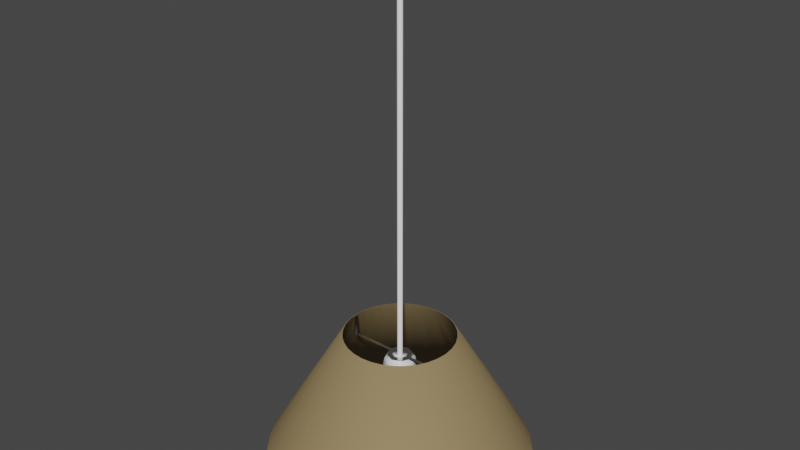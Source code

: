 # Source: Basic_Light.blend  (saved by Blender 2.93.21; exported with 4.5.12 LTS)
import bpy
from mathutils import Matrix  # noqa: F401  (used for matrix-valued properties, if any)

bpy.ops.wm.read_factory_settings(use_empty=True)
scene = bpy.context.scene
scene.name = 'Scene'

# ---- collections
col_basic_light = bpy.data.collections.new('Basic_Light'); scene.collection.children.link(col_basic_light)

# ---- materials (node trees are filled in below, after node groups)
mat_light_holder = bpy.data.materials.new('Light_Holder')
mat_light_holder.use_transparent_shadow = False
mat_bulb = bpy.data.materials.new('Bulb')
mat_bulb.use_transparent_shadow = False
mat_bulb.use_raytrace_refraction = True
mat_bulb.use_screen_refraction = True
mat_bulb.refraction_depth = 0.8
mat_bulb.thickness_mode = 'SLAB'
mat_shiny_metal = bpy.data.materials.new('Shiny_Metal')
mat_shiny_metal.use_transparent_shadow = False
mat_lamp_shade = bpy.data.materials.new('Lamp_Shade')
mat_lamp_shade.use_transparent_shadow = False

# ---- node groups
ng_auto_smooth = bpy.data.node_groups.new('Auto Smooth', 'GeometryNodeTree')
_s = ng_auto_smooth.interface.new_socket(name='Geometry', in_out='OUTPUT', socket_type='NodeSocketGeometry')
_s = ng_auto_smooth.interface.new_socket(name='Geometry', in_out='INPUT', socket_type='NodeSocketGeometry')
_s = ng_auto_smooth.interface.new_socket(name='Angle', in_out='INPUT', socket_type='NodeSocketFloat')
_s.subtype = 'ANGLE'
_s.min_value = 0.0
_s.max_value = 3.142
ng_auto_smooth.is_modifier = True
_N = ng_auto_smooth.nodes; _L = ng_auto_smooth.links
n0 = _N.new('NodeGroupOutput'); n0.name = 'Group Output'; n0.location = (480, -100)
n1 = _N.new('NodeGroupInput'); n1.name = 'Group Input'; n1.location = (-420, -300)
n2 = _N.new('NodeGroupInput'); n2.name = 'Group Input.001'; n2.location = (-60, -100)
n3 = _N.new('GeometryNodeSetShadeSmooth'); n3.name = 'Set Shade Smooth'; n3.location = (120, -100)
n3.domain = 'EDGE'
n4 = _N.new('GeometryNodeSetShadeSmooth'); n4.name = 'Set Shade Smooth.001'; n4.location = (300, -100)
n5 = _N.new('GeometryNodeInputMeshEdgeAngle'); n5.name = 'Edge Angle'; n5.location = (-420, -220)
n6 = _N.new('GeometryNodeInputEdgeSmooth'); n6.name = 'Is Edge Smooth'; n6.location = (-60, -160)
n7 = _N.new('GeometryNodeInputShadeSmooth'); n7.name = 'Is Face Smooth'; n7.location = (-240, -340)
n8 = _N.new('FunctionNodeBooleanMath'); n8.name = 'Boolean Math'; n8.location = (-60, -220)
n9 = _N.new('FunctionNodeCompare'); n9.name = 'Compare'; n9.location = (-240, -180)
n9.operation = 'LESS_EQUAL'
_L.new(n5.outputs[0], n9.inputs[0])
_L.new(n4.outputs[0], n0.inputs[0])
_L.new(n1.outputs[1], n9.inputs[1])
_L.new(n9.outputs[0], n8.inputs[0])
_L.new(n7.outputs[0], n8.inputs[1])
_L.new(n2.outputs[0], n3.inputs[0])
_L.new(n6.outputs[0], n3.inputs[1])
_L.new(n3.outputs[0], n4.inputs[0])
_L.new(n8.outputs[0], n3.inputs[2])
n0.is_active_output = True

# ---- material node trees
mat_light_holder.use_nodes = True; mat_light_holder.node_tree.nodes.clear()
_N = mat_light_holder.node_tree.nodes; _L = mat_light_holder.node_tree.links
n0 = _N.new('ShaderNodeBsdfPrincipled'); n0.name = 'Principled BSDF'; n0.location = (10, 300)
n0.distribution = 'GGX'
n0.subsurface_method = 'BURLEY'
n0.inputs[3].default_value = 1.45
n0.inputs[27].default_value = (0.0, 0.0, 0.0, 1.0)
n0.inputs[28].default_value = 1.0
n1 = _N.new('ShaderNodeOutputMaterial'); n1.name = 'Material Output'; n1.location = (300, 300)
_L.new(n0.outputs[0], n1.inputs[0])
n1.is_active_output = True
mat_bulb.use_nodes = True; mat_bulb.node_tree.nodes.clear()
_N = mat_bulb.node_tree.nodes; _L = mat_bulb.node_tree.links
n0 = _N.new('ShaderNodeOutputMaterial'); n0.name = 'Material Output'; n0.location = (300, 300)
n1 = _N.new('ShaderNodeBsdfPrincipled'); n1.name = 'Principled BSDF'; n1.location = (10, 300)
n1.distribution = 'GGX'
n1.subsurface_method = 'BURLEY'
n1.inputs[1].default_value = 0.06167
n1.inputs[2].default_value = 0.2599
n1.inputs[3].default_value = 1.45
n1.inputs[13].default_value = 0.0
n1.inputs[18].default_value = 1.0
n1.inputs[27].default_value = (0.0, 0.0, 0.0, 1.0)
n1.inputs[28].default_value = 1.0
_L.new(n1.outputs[0], n0.inputs[0])
n0.is_active_output = True
mat_shiny_metal.use_nodes = True; mat_shiny_metal.node_tree.nodes.clear()
_N = mat_shiny_metal.node_tree.nodes; _L = mat_shiny_metal.node_tree.links
n0 = _N.new('ShaderNodeBsdfPrincipled'); n0.name = 'Principled BSDF'; n0.location = (10, 300)
n0.distribution = 'GGX'
n0.subsurface_method = 'BURLEY'
n0.inputs[1].default_value = 1.0
n0.inputs[2].default_value = 0.1366
n0.inputs[3].default_value = 1.45
n0.inputs[13].default_value = 0.0
n0.inputs[27].default_value = (0.0, 0.0, 0.0, 1.0)
n0.inputs[28].default_value = 1.0
n1 = _N.new('ShaderNodeOutputMaterial'); n1.name = 'Material Output'; n1.location = (300, 300)
_L.new(n0.outputs[0], n1.inputs[0])
n1.is_active_output = True
mat_lamp_shade.use_nodes = True; mat_lamp_shade.node_tree.nodes.clear()
_N = mat_lamp_shade.node_tree.nodes; _L = mat_lamp_shade.node_tree.links
n0 = _N.new('ShaderNodeBsdfPrincipled'); n0.name = 'Principled BSDF'; n0.location = (10, 300)
n0.distribution = 'GGX'
n0.subsurface_method = 'BURLEY'
n0.inputs[0].default_value = (0.3005, 0.2195, 0.1095, 1.0)
n0.inputs[1].default_value = 0.07048
n0.inputs[2].default_value = 0.7291
n0.inputs[3].default_value = 1.45
n0.inputs[13].default_value = 0.1079
n0.inputs[27].default_value = (0.0, 0.0, 0.0, 1.0)
n0.inputs[28].default_value = 1.0
n1 = _N.new('ShaderNodeOutputMaterial'); n1.name = 'Material Output'; n1.location = (300, 300)
_L.new(n0.outputs[0], n1.inputs[0])
n1.is_active_output = True

# ---- world
world_world = bpy.data.worlds.new('World'); scene.world = world_world
world_world.use_nodes = True; world_world.node_tree.nodes.clear()
_N = world_world.node_tree.nodes; _L = world_world.node_tree.links
n0 = _N.new('ShaderNodeOutputWorld'); n0.name = 'World Output'; n0.location = (300, 300)
n1 = _N.new('ShaderNodeBackground'); n1.name = 'Background'; n1.location = (10, 300)
n1.inputs[0].default_value = (0.05088, 0.05088, 0.05088, 1.0)
_L.new(n1.outputs[0], n0.inputs[0])
n0.is_active_output = True
world_world.color = (0.05088, 0.05088, 0.05088)
world_world.use_sun_shadow = False
world_world.sun_shadow_jitter_overblur = 0.0

# ---- meshes
me_cylinder = bpy.data.meshes.new('Cylinder')
me_cylinder.from_pydata([(0.0, 0.008929, -1.286), (0.0, 0.008929, 0.06304), (0.006314, 0.006314, -1.286), (0.006314, 0.006314, 0.06304), (0.008929, -3.903e-10, -1.286), (0.008929, -3.903e-10, 0.06304), (0.006314, -0.006314, -1.286), (0.006314, -0.006314, 0.06304), (-7.806e-10, -0.008929, -1.286), (-7.806e-10, -0.008929, 0.06304), (-0.006314, -0.006314, -1.286), (-0.006314, -0.006314, 0.06304), (-0.008929, 1.065e-10, -1.286), (-0.008929, 1.065e-10, 0.06304), (-0.006314, 0.006314, -1.286), (-0.006314, 0.006314, 0.06304), (0.06511, -8.289e-06, -1.445), (0.052, -6.705e-06, -1.298), (0.06571, -8.603e-06, -1.431), (0.06496, -8.792e-06, -1.415), (0.06347, -8.857e-06, -1.398), (0.0621, -8.799e-06, -1.38), (0.06063, -8.623e-06, -1.362), (0.05905, -8.329e-06, -1.344), (0.05756, -7.904e-06, -1.327), (0.05536, -7.355e-06, -1.312), (0.03676, 0.03677, -1.298), (0.04604, 0.04604, -1.445), (0.03914, 0.03915, -1.312), (0.0407, 0.0407, -1.327), (0.04175, 0.04176, -1.344), (0.04287, 0.04287, -1.362), (0.04391, 0.04391, -1.38), (0.04488, 0.04488, -1.398), (0.04593, 0.04593, -1.415), (0.04646, 0.04647, -1.431), (-0.04607, -0.04606, -1.445), (-0.03679, -0.03678, -1.298), (-0.04649, -0.04648, -1.431), (-0.04596, -0.04595, -1.415), (-0.0449, -0.0449, -1.398), (-0.04393, -0.04393, -1.38), (-0.04289, -0.04289, -1.362), (-0.04178, -0.04178, -1.344), (-0.04073, -0.04072, -1.327), (-0.03917, -0.03916, -1.312), (-1.341e-05, -0.05202, -1.298), (-1.34e-05, -0.06514, -1.445), (-1.338e-05, -0.05538, -1.312), (-1.335e-05, -0.05758, -1.327), (-1.333e-05, -0.05908, -1.344), (-1.332e-05, -0.06065, -1.362), (-1.332e-05, -0.06212, -1.38), (-1.333e-05, -0.06349, -1.398), (-1.335e-05, -0.06498, -1.415), (-1.338e-05, -0.06573, -1.431), (-1.34e-05, 0.06512, -1.445), (-1.34e-05, 0.052, -1.298), (-1.337e-05, 0.06572, -1.431), (-1.335e-05, 0.06496, -1.415), (-1.332e-05, 0.06347, -1.398), (-1.331e-05, 0.0621, -1.38), (-1.331e-05, 0.06063, -1.362), (-1.332e-05, 0.05906, -1.344), (-1.335e-05, 0.05757, -1.327), (-1.338e-05, 0.05537, -1.312), (-0.03679, 0.03677, -1.298), (-0.04607, 0.04604, -1.445), (-0.03917, 0.03915, -1.312), (-0.04073, 0.0407, -1.327), (-0.04178, 0.04176, -1.344), (-0.04289, 0.04287, -1.362), (-0.04393, 0.04391, -1.38), (-0.0449, 0.04488, -1.398), (-0.04596, 0.04593, -1.415), (-0.04649, 0.04647, -1.431), (0.04604, -0.04606, -1.445), (0.03676, -0.03678, -1.298), (0.04646, -0.04648, -1.431), (0.04593, -0.04595, -1.415), (0.04488, -0.0449, -1.398), (0.04391, -0.04393, -1.38), (0.04287, -0.04289, -1.362), (0.04175, -0.04178, -1.344), (0.0407, -0.04072, -1.327), (0.03914, -0.03916, -1.312), (-0.06514, -8.285e-06, -1.445), (-0.05202, -6.702e-06, -1.298), (-0.06574, -8.599e-06, -1.431), (-0.06499, -8.789e-06, -1.415), (-0.0635, -8.853e-06, -1.398), (-0.06213, -8.795e-06, -1.38), (-0.06065, -8.62e-06, -1.362), (-0.05908, -8.326e-06, -1.344), (-0.05759, -7.9e-06, -1.327), (-0.05539, -7.351e-06, -1.312), (-1.336e-05, 0.05983, -1.475), (-1.251e-05, 0.08485, -1.505), (-1.251e-05, 0.09184, -1.54), (-1.251e-05, 0.08485, -1.575), (-1.251e-05, 0.03514, -1.625), (0.01235, 0.02984, -1.38), (0.02457, 0.05935, -1.475), (0.03246, 0.07839, -1.505), (0.03514, 0.08485, -1.54), (0.03246, 0.07839, -1.575), (0.02484, 0.06, -1.605), (0.01344, 0.03247, -1.625), (0.0226, 0.0226, -1.38), (0.0423, 0.0423, -1.475), (0.05999, 0.06, -1.505), (0.06493, 0.06494, -1.54), (0.05999, 0.06, -1.575), (0.04591, 0.04592, -1.605), (0.02484, 0.02485, -1.625), (0.02983, 0.01236, -1.38), (0.05935, 0.02458, -1.475), (0.07838, 0.03247, -1.505), (0.08484, 0.03514, -1.54), (0.07838, 0.03247, -1.575), (0.05999, 0.02485, -1.605), (0.03246, 0.01344, -1.625), (0.03196, -6.549e-06, -1.38), (0.05982, -6.091e-06, -1.475), (0.08484, -6.27e-06, -1.505), (0.09184, -6.273e-06, -1.54), (0.08484, -6.282e-06, -1.575), (0.06493, -6.268e-06, -1.605), (0.03514, -6.266e-06, -1.625), (0.02983, -0.01237, -1.38), (0.05935, -0.02459, -1.475), (0.07838, -0.03248, -1.505), (0.08484, -0.03516, -1.54), (0.07838, -0.03248, -1.575), (0.05999, -0.02486, -1.605), (0.03246, -0.01346, -1.625), (0.0226, -0.02262, -1.38), (0.0423, -0.04232, -1.475), (0.05999, -0.06001, -1.505), (0.06493, -0.06495, -1.54), (0.05999, -0.06001, -1.575), (0.04591, -0.04593, -1.605), (0.02484, -0.02486, -1.625), (0.01235, -0.02985, -1.38), (0.02457, -0.05936, -1.475), (0.03246, -0.0784, -1.505), (0.03514, -0.08486, -1.54), (0.03246, -0.0784, -1.575), (0.02484, -0.06001, -1.605), (0.01344, -0.03248, -1.625), (-1.251e-05, -6.348e-06, -1.373), (-1.252e-05, -0.03198, -1.38), (-1.337e-05, -0.05984, -1.475), (-1.253e-05, -0.08486, -1.505), (-1.252e-05, -0.09185, -1.54), (-1.254e-05, -0.08486, -1.575), (-1.252e-05, -0.06495, -1.605), (-1.252e-05, -0.03516, -1.625), (-0.01238, -0.02985, -1.38), (-0.0246, -0.05936, -1.475), (-0.03249, -0.0784, -1.505), (-0.03516, -0.08486, -1.54), (-0.03249, -0.0784, -1.575), (-0.02487, -0.06001, -1.605), (-0.01346, -0.03248, -1.625), (-0.02262, -0.02262, -1.38), (-0.04232, -0.04232, -1.475), (-0.06002, -0.06001, -1.505), (-0.06496, -0.06495, -1.54), (-0.06002, -0.06001, -1.575), (-0.04594, -0.04593, -1.605), (-0.02487, -0.02486, -1.625), (-1.251e-05, -6.265e-06, -1.632), (-0.02986, -0.01237, -1.38), (-0.05937, -0.02459, -1.475), (-0.07841, -0.03248, -1.505), (-0.08487, -0.03516, -1.54), (-0.07841, -0.03248, -1.575), (-0.06002, -0.02486, -1.605), (-0.03249, -0.01346, -1.625), (-0.03199, -6.534e-06, -1.38), (-0.05985, -6.072e-06, -1.475), (-0.08487, -6.245e-06, -1.505), (-0.09186, -6.245e-06, -1.54), (-0.08487, -6.227e-06, -1.575), (-0.06496, -6.248e-06, -1.605), (-0.03516, -6.255e-06, -1.625), (-0.02986, 0.01236, -1.38), (-0.05937, 0.02458, -1.475), (-0.07841, 0.03247, -1.505), (-0.08487, 0.03514, -1.54), (-0.07841, 0.03247, -1.575), (-0.06002, 0.02485, -1.605), (-0.03249, 0.01344, -1.625), (-0.02262, 0.0226, -1.38), (-0.04232, 0.0423, -1.475), (-0.06002, 0.06, -1.505), (-0.06496, 0.06494, -1.54), (-0.06002, 0.06, -1.575), (-0.04594, 0.04592, -1.605), (-0.02487, 0.02485, -1.625), (-0.01238, 0.02984, -1.38), (-0.0246, 0.05935, -1.475), (-0.03249, 0.07839, -1.505), (-0.03516, 0.08485, -1.54), (-0.03249, 0.07839, -1.575), (-0.02487, 0.06, -1.605), (-0.01346, 0.03247, -1.625), (-1.25e-05, 0.03197, -1.38), (-1.248e-05, 0.06494, -1.605), (0.01772, 0.0428, -1.425), (0.03216, 0.03216, -1.425), (0.04279, 0.01772, -1.425), (0.04548, -6.527e-06, -1.425), (0.04279, -0.01774, -1.425), (0.03216, -0.03218, -1.425), (0.01772, -0.04281, -1.425), (-1.257e-05, -0.0455, -1.425), (-0.01774, -0.04281, -1.425), (-0.03218, -0.03218, -1.425), (-0.04282, -0.01774, -1.425), (-0.04551, -6.51e-06, -1.425), (-0.04282, 0.01772, -1.425), (-0.03218, 0.03216, -1.425), (-0.01774, 0.0428, -1.425), (-1.255e-05, 0.04549, -1.425)], [], [(0, 1, 3, 2), (2, 3, 5, 4), (4, 5, 7, 6), (6, 7, 9, 8), (8, 9, 11, 10), (10, 11, 13, 12), (3, 1, 15, 13, 11, 9, 7, 5), (12, 13, 15, 14), (14, 15, 1, 0), (4, 6, 77, 17), (10, 12, 87, 37), (14, 0, 57, 66), (2, 4, 17, 26), (8, 10, 37, 46), (6, 8, 46, 77), (0, 2, 26, 57), (12, 14, 66, 87), (67, 86, 88, 75), (75, 88, 89, 74), (74, 89, 90, 73), (73, 90, 91, 72), (72, 91, 92, 71), (71, 92, 93, 70), (70, 93, 94, 69), (69, 94, 95, 68), (68, 95, 87, 66), (47, 76, 78, 55), (55, 78, 79, 54), (54, 79, 80, 53), (53, 80, 81, 52), (52, 81, 82, 51), (51, 82, 83, 50), (50, 83, 84, 49), (49, 84, 85, 48), (48, 85, 77, 46), (86, 36, 38, 88), (88, 38, 39, 89), (89, 39, 40, 90), (90, 40, 41, 91), (91, 41, 42, 92), (92, 42, 43, 93), (93, 43, 44, 94), (94, 44, 45, 95), (95, 45, 37, 87), (76, 16, 18, 78), (78, 18, 19, 79), (79, 19, 20, 80), (80, 20, 21, 81), (81, 21, 22, 82), (82, 22, 23, 83), (83, 23, 24, 84), (84, 24, 25, 85), (85, 25, 17, 77), (27, 56, 58, 35), (35, 58, 59, 34), (34, 59, 60, 33), (33, 60, 61, 32), (32, 61, 62, 31), (31, 62, 63, 30), (30, 63, 64, 29), (29, 64, 65, 28), (28, 65, 57, 26), (56, 67, 75, 58), (58, 75, 74, 59), (59, 74, 73, 60), (60, 73, 72, 61), (61, 72, 71, 62), (62, 71, 70, 63), (63, 70, 69, 64), (64, 69, 68, 65), (65, 68, 66, 57), (36, 47, 55, 38), (38, 55, 54, 39), (39, 54, 53, 40), (40, 53, 52, 41), (41, 52, 51, 42), (42, 51, 50, 43), (43, 50, 49, 44), (44, 49, 48, 45), (45, 48, 46, 37), (16, 27, 35, 18), (18, 35, 34, 19), (19, 34, 33, 20), (20, 33, 32, 21), (21, 32, 31, 22), (22, 31, 30, 23), (23, 30, 29, 24), (24, 29, 28, 25), (25, 28, 26, 17), (172, 100, 107), (209, 99, 105, 106), (98, 97, 103, 104), (225, 208, 101, 210), (100, 209, 106, 107), (99, 98, 104, 105), (97, 96, 102, 103), (208, 150, 101), (210, 101, 108, 211), (107, 106, 113, 114), (105, 104, 111, 112), (103, 102, 109, 110), (101, 150, 108), (172, 107, 114), (106, 105, 112, 113), (104, 103, 110, 111), (114, 113, 120, 121), (112, 111, 118, 119), (110, 109, 116, 117), (108, 150, 115), (172, 114, 121), (113, 112, 119, 120), (111, 110, 117, 118), (211, 108, 115, 212), (115, 150, 122), (172, 121, 128), (120, 119, 126, 127), (118, 117, 124, 125), (212, 115, 122, 213), (121, 120, 127, 128), (119, 118, 125, 126), (117, 116, 123, 124), (127, 126, 133, 134), (125, 124, 131, 132), (213, 122, 129, 214), (128, 127, 134, 135), (126, 125, 132, 133), (124, 123, 130, 131), (122, 150, 129), (172, 128, 135), (135, 134, 141, 142), (133, 132, 139, 140), (131, 130, 137, 138), (129, 150, 136), (172, 135, 142), (134, 133, 140, 141), (132, 131, 138, 139), (214, 129, 136, 215), (140, 139, 146, 147), (138, 137, 144, 145), (136, 150, 143), (172, 142, 149), (141, 140, 147, 148), (139, 138, 145, 146), (215, 136, 143, 216), (142, 141, 148, 149), (172, 149, 157), (148, 147, 155, 156), (146, 145, 153, 154), (216, 143, 151, 217), (149, 148, 156, 157), (147, 146, 154, 155), (145, 144, 152, 153), (143, 150, 151), (154, 153, 160, 161), (217, 151, 158, 218), (157, 156, 163, 164), (155, 154, 161, 162), (153, 152, 159, 160), (151, 150, 158), (172, 157, 164), (156, 155, 162, 163), (164, 163, 170, 171), (162, 161, 168, 169), (160, 159, 166, 167), (158, 150, 165), (172, 164, 171), (163, 162, 169, 170), (161, 160, 167, 168), (218, 158, 165, 219), (167, 166, 174, 175), (165, 150, 173), (172, 171, 179), (170, 169, 177, 178), (168, 167, 175, 176), (219, 165, 173, 220), (171, 170, 178, 179), (169, 168, 176, 177), (172, 179, 186), (178, 177, 184, 185), (176, 175, 182, 183), (220, 173, 180, 221), (179, 178, 185, 186), (177, 176, 183, 184), (175, 174, 181, 182), (173, 150, 180), (221, 180, 187, 222), (186, 185, 192, 193), (184, 183, 190, 191), (182, 181, 188, 189), (180, 150, 187), (172, 186, 193), (185, 184, 191, 192), (183, 182, 189, 190), (193, 192, 199, 200), (191, 190, 197, 198), (189, 188, 195, 196), (187, 150, 194), (172, 193, 200), (192, 191, 198, 199), (190, 189, 196, 197), (222, 187, 194, 223), (194, 150, 201), (172, 200, 207), (199, 198, 205, 206), (197, 196, 203, 204), (223, 194, 201, 224), (200, 199, 206, 207), (198, 197, 204, 205), (196, 195, 202, 203), (206, 205, 99, 209), (204, 203, 97, 98), (224, 201, 208, 225), (207, 206, 209, 100), (205, 204, 98, 99), (203, 202, 96, 97), (201, 150, 208), (172, 207, 100), (202, 224, 225, 96), (195, 223, 224, 202), (188, 222, 223, 195), (181, 221, 222, 188), (174, 220, 221, 181), (166, 219, 220, 174), (159, 218, 219, 166), (152, 217, 218, 159), (144, 216, 217, 152), (137, 215, 216, 144), (130, 214, 215, 137), (123, 213, 214, 130), (116, 212, 213, 123), (109, 211, 212, 116), (102, 210, 211, 109), (96, 225, 210, 102)])
me_cylinder.polygons.foreach_set('use_smooth', [True] * 233)
me_cylinder.polygons.foreach_set('material_index', [0, 0, 0, 0, 0, 0, 0, 0, 0, 0, 0, 0, 0, 0, 0, 0, 0, 0, 0, 0, 0, 0, 0, 0, 0, 0, 0, 0, 0, 0, 0, 0, 0, 0, 0, 0, 0, 0, 0, 0, 0, 0, 0, 0, 0, 0, 0, 0, 0, 0, 0, 0, 0, 0, 0, 0, 0, 0, 0, 0, 0, 0, 0, 0, 0, 0, 0, 0, 0, 0, 0, 0, 0, 0, 0, 0, 0, 0, 0, 0, 0, 0, 0, 0, 0, 0, 0, 0, 0, 1, 1, 1, 1, 1, 1, 1, 1, 1, 1, 1, 1, 1, 1, 1, 1, 1, 1, 1, 1, 1, 1, 1, 1, 1, 1, 1, 1, 1, 1, 1, 1, 1, 1, 1, 1, 1, 1, 1, 1, 1, 1, 1, 1, 1, 1, 1, 1, 1, 1, 1, 1, 1, 1, 1, 1, 1, 1, 1, 1, 1, 1, 1, 1, 1, 1, 1, 1, 1, 1, 1, 1, 1, 1, 1, 1, 1, 1, 1, 1, 1, 1, 1, 1, 1, 1, 1, 1, 1, 1, 1, 1, 1, 1, 1, 1, 1, 1, 1, 1, 1, 1, 1, 1, 1, 1, 1, 1, 1, 1, 1, 1, 1, 1, 1, 1, 1, 1, 1, 1, 1, 1, 1, 1, 1, 1, 1, 1, 1, 1, 1, 1, 1, 1, 1, 1, 1, 1, 1, 1, 1, 1, 1, 1])
_uv = me_cylinder.uv_layers.new(name='UVMap')
_uv.uv.foreach_set('vector', [1.0, 0.5, 1.0, 1.0, 0.875, 1.0, 0.875, 0.5, 0.875, 0.5, 0.875, 1.0, 0.75, 1.0, 0.75, 0.5, 0.75, 0.5, 0.75, 1.0, 0.625, 1.0, 0.625, 0.5, 0.625, 0.5, 0.625, 1.0, 0.5, 1.0, 0.5, 0.5, 0.5, 0.5, 0.5, 1.0, 0.375, 1.0, 0.375, 0.5, 0.375, 0.5, 0.375, 1.0, 0.25, 1.0, 0.25, 0.5, 0.4197, 0.4197, 0.25, 0.49, 0.08029, 0.4197, 0.01, 0.25, 0.08029, 0.08029, 0.25, 0.01, 0.4197, 0.08029, 0.49, 0.25, 0.25, 0.5, 0.25, 1.0, 0.125, 1.0, 0.125, 0.5, 0.125, 0.5, 0.125, 1.0, 0.0, 1.0, 0.0, 0.5, 0.75, 0.5, 0.625, 0.5, 0.625, 0.5, 0.75, 0.5, 0.375, 0.5, 0.25, 0.5, 0.25, 0.5, 0.375, 0.5, 0.125, 0.5, 0.0, 0.5, 0.0, 0.5, 0.125, 0.5, 0.875, 0.5, 0.75, 0.5, 0.75, 0.5, 0.875, 0.5, 0.5, 0.5, 0.375, 0.5, 0.375, 0.5, 0.5, 0.5, 0.625, 0.5, 0.5, 0.5, 0.5, 0.5, 0.625, 0.5, 1.0, 0.5, 0.875, 0.5, 0.875, 0.5, 1.0, 0.5, 0.25, 0.5, 0.125, 0.5, 0.125, 0.5, 0.25, 0.5, 0.125, 0.5, 0.25, 0.5, 0.25, 0.5, 0.125, 0.5, 0.125, 0.5, 0.25, 0.5, 0.25, 0.5, 0.125, 0.5, 0.125, 0.5, 0.25, 0.5, 0.25, 0.5, 0.125, 0.5, 0.125, 0.5, 0.25, 0.5, 0.25, 0.5, 0.125, 0.5, 0.125, 0.5, 0.25, 0.5, 0.25, 0.5, 0.125, 0.5, 0.125, 0.5, 0.25, 0.5, 0.25, 0.5, 0.125, 0.5, 0.125, 0.5, 0.25, 0.5, 0.25, 0.5, 0.125, 0.5, 0.125, 0.5, 0.25, 0.5, 0.25, 0.5, 0.125, 0.5, 0.125, 0.5, 0.25, 0.5, 0.25, 0.5, 0.125, 0.5, 0.5, 0.5, 0.625, 0.5, 0.625, 0.5, 0.5, 0.5, 0.5, 0.5, 0.625, 0.5, 0.625, 0.5, 0.5, 0.5, 0.5, 0.5, 0.625, 0.5, 0.625, 0.5, 0.5, 0.5, 0.5, 0.5, 0.625, 0.5, 0.625, 0.5, 0.5, 0.5, 0.5, 0.5, 0.625, 0.5, 0.625, 0.5, 0.5, 0.5, 0.5, 0.5, 0.625, 0.5, 0.625, 0.5, 0.5, 0.5, 0.5, 0.5, 0.625, 0.5, 0.625, 0.5, 0.5, 0.5, 0.5, 0.5, 0.625, 0.5, 0.625, 0.5, 0.5, 0.5, 0.5, 0.5, 0.625, 0.5, 0.625, 0.5, 0.5, 0.5, 0.25, 0.5, 0.375, 0.5, 0.375, 0.5, 0.25, 0.5, 0.25, 0.5, 0.375, 0.5, 0.375, 0.5, 0.25, 0.5, 0.25, 0.5, 0.375, 0.5, 0.375, 0.5, 0.25, 0.5, 0.25, 0.5, 0.375, 0.5, 0.375, 0.5, 0.25, 0.5, 0.25, 0.5, 0.375, 0.5, 0.375, 0.5, 0.25, 0.5, 0.25, 0.5, 0.375, 0.5, 0.375, 0.5, 0.25, 0.5, 0.25, 0.5, 0.375, 0.5, 0.375, 0.5, 0.25, 0.5, 0.25, 0.5, 0.375, 0.5, 0.375, 0.5, 0.25, 0.5, 0.25, 0.5, 0.375, 0.5, 0.375, 0.5, 0.25, 0.5, 0.625, 0.5, 0.75, 0.5, 0.75, 0.5, 0.625, 0.5, 0.625, 0.5, 0.75, 0.5, 0.75, 0.5, 0.625, 0.5, 0.625, 0.5, 0.75, 0.5, 0.75, 0.5, 0.625, 0.5, 0.625, 0.5, 0.75, 0.5, 0.75, 0.5, 0.625, 0.5, 0.625, 0.5, 0.75, 0.5, 0.75, 0.5, 0.625, 0.5, 0.625, 0.5, 0.75, 0.5, 0.75, 0.5, 0.625, 0.5, 0.625, 0.5, 0.75, 0.5, 0.75, 0.5, 0.625, 0.5, 0.625, 0.5, 0.75, 0.5, 0.75, 0.5, 0.625, 0.5, 0.625, 0.5, 0.75, 0.5, 0.75, 0.5, 0.625, 0.5, 0.875, 0.5, 1.0, 0.5, 0.9994, 0.5, 0.875, 0.5, 0.875, 0.5, 0.9994, 0.5, 0.9976, 0.5, 0.875, 0.5, 0.875, 0.5, 0.9976, 0.5, 0.9949, 0.5, 0.875, 0.5, 0.875, 0.5, 0.9949, 0.5, 0.9914, 0.5, 0.875, 0.5, 0.875, 0.5, 0.9914, 0.5, 0.9913, 0.5, 0.875, 0.5, 0.875, 0.5, 0.9913, 0.5, 0.9946, 0.5, 0.875, 0.5, 0.875, 0.5, 0.9946, 0.5, 0.9974, 0.5, 0.875, 0.5, 0.875, 0.5, 0.9974, 0.5, 0.9993, 0.5, 0.875, 0.5, 0.875, 0.5, 0.9993, 0.5, 1.0, 0.5, 0.875, 0.5, 0.0, 0.5, 0.125, 0.5, 0.125, 0.5, 0.0006375, 0.5, 0.0006375, 0.5, 0.125, 0.5, 0.125, 0.5, 0.002418, 0.5, 0.002418, 0.5, 0.125, 0.5, 0.125, 0.5, 0.005136, 0.5, 0.005136, 0.5, 0.125, 0.5, 0.125, 0.5, 0.0086, 0.5, 0.0086, 0.5, 0.125, 0.5, 0.125, 0.5, 0.008748, 0.5, 0.008748, 0.5, 0.125, 0.5, 0.125, 0.5, 0.005404, 0.5, 0.005404, 0.5, 0.125, 0.5, 0.125, 0.5, 0.002649, 0.5, 0.002649, 0.5, 0.125, 0.5, 0.125, 0.5, 0.0007307, 0.5, 0.0007307, 0.5, 0.125, 0.5, 0.125, 0.5, 0.0, 0.5, 0.375, 0.5, 0.5, 0.5, 0.5, 0.5, 0.375, 0.5, 0.375, 0.5, 0.5, 0.5, 0.5, 0.5, 0.375, 0.5, 0.375, 0.5, 0.5, 0.5, 0.5, 0.5, 0.375, 0.5, 0.375, 0.5, 0.5, 0.5, 0.5, 0.5, 0.375, 0.5, 0.375, 0.5, 0.5, 0.5, 0.5, 0.5, 0.375, 0.5, 0.375, 0.5, 0.5, 0.5, 0.5, 0.5, 0.375, 0.5, 0.375, 0.5, 0.5, 0.5, 0.5, 0.5, 0.375, 0.5, 0.375, 0.5, 0.5, 0.5, 0.5, 0.5, 0.375, 0.5, 0.375, 0.5, 0.5, 0.5, 0.5, 0.5, 0.375, 0.5, 0.75, 0.5, 0.875, 0.5, 0.875, 0.5, 0.75, 0.5, 0.75, 0.5, 0.875, 0.5, 0.875, 0.5, 0.75, 0.5, 0.75, 0.5, 0.875, 0.5, 0.875, 0.5, 0.75, 0.5, 0.75, 0.5, 0.875, 0.5, 0.875, 0.5, 0.75, 0.5, 0.75, 0.5, 0.875, 0.5, 0.875, 0.5, 0.75, 0.5, 0.75, 0.5, 0.875, 0.5, 0.875, 0.5, 0.75, 0.5, 0.75, 0.5, 0.875, 0.5, 0.875, 0.5, 0.75, 0.5, 0.75, 0.5, 0.875, 0.5, 0.875, 0.5, 0.75, 0.5, 0.75, 0.5, 0.875, 0.5, 0.875, 0.5, 0.75, 0.5, 0.7188, 0.0, 0.75, 0.125, 0.6875, 0.125, 0.75, 0.25, 0.75, 0.375, 0.6875, 0.375, 0.6875, 0.25, 0.75, 0.5, 0.75, 0.625, 0.6875, 0.625, 0.6875, 0.5, 0.75, 0.8125, 0.75, 0.875, 0.6875, 0.875, 0.6875, 0.8125, 0.75, 0.125, 0.75, 0.25, 0.6875, 0.25, 0.6875, 0.125, 0.75, 0.375, 0.75, 0.5, 0.6875, 0.5, 0.6875, 0.375, 0.75, 0.625, 0.75, 0.75, 0.6875, 0.75, 0.6875, 0.625, 0.75, 0.875, 0.7187, 1.0, 0.6875, 0.875, 0.6875, 0.8125, 0.6875, 0.875, 0.625, 0.875, 0.625, 0.8125, 0.6875, 0.125, 0.6875, 0.25, 0.625, 0.25, 0.625, 0.125, 0.6875, 0.375, 0.6875, 0.5, 0.625, 0.5, 0.625, 0.375, 0.6875, 0.625, 0.6875, 0.75, 0.625, 0.75, 0.625, 0.625, 0.6875, 0.875, 0.6562, 1.0, 0.625, 0.875, 0.6562, 0.0, 0.6875, 0.125, 0.625, 0.125, 0.6875, 0.25, 0.6875, 0.375, 0.625, 0.375, 0.625, 0.25, 0.6875, 0.5, 0.6875, 0.625, 0.625, 0.625, 0.625, 0.5, 0.625, 0.125, 0.625, 0.25, 0.5625, 0.25, 0.5625, 0.125, 0.625, 0.375, 0.625, 0.5, 0.5625, 0.5, 0.5625, 0.375, 0.625, 0.625, 0.625, 0.75, 0.5625, 0.75, 0.5625, 0.625, 0.625, 0.875, 0.5937, 1.0, 0.5625, 0.875, 0.5937, 0.0, 0.625, 0.125, 0.5625, 0.125, 0.625, 0.25, 0.625, 0.375, 0.5625, 0.375, 0.5625, 0.25, 0.625, 0.5, 0.625, 0.625, 0.5625, 0.625, 0.5625, 0.5, 0.625, 0.8125, 0.625, 0.875, 0.5625, 0.875, 0.5625, 0.8125, 0.5625, 0.875, 0.5312, 1.0, 0.5, 0.875, 0.5312, 0.0, 0.5625, 0.125, 0.5, 0.125, 0.5625, 0.25, 0.5625, 0.375, 0.5, 0.375, 0.5, 0.25, 0.5625, 0.5, 0.5625, 0.625, 0.5, 0.625, 0.5, 0.5, 0.5625, 0.8125, 0.5625, 0.875, 0.5, 0.875, 0.5, 0.8125, 0.5625, 0.125, 0.5625, 0.25, 0.5, 0.25, 0.5, 0.125, 0.5625, 0.375, 0.5625, 0.5, 0.5, 0.5, 0.5, 0.375, 0.5625, 0.625, 0.5625, 0.75, 0.5, 0.75, 0.5, 0.625, 0.5, 0.25, 0.5, 0.375, 0.4375, 0.375, 0.4375, 0.25, 0.5, 0.5, 0.5, 0.625, 0.4375, 0.625, 0.4375, 0.5, 0.5, 0.8125, 0.5, 0.875, 0.4375, 0.875, 0.4375, 0.8125, 0.5, 0.125, 0.5, 0.25, 0.4375, 0.25, 0.4375, 0.125, 0.5, 0.375, 0.5, 0.5, 0.4375, 0.5, 0.4375, 0.375, 0.5, 0.625, 0.5, 0.75, 0.4375, 0.75, 0.4375, 0.625, 0.5, 0.875, 0.4687, 1.0, 0.4375, 0.875, 0.4687, 0.0, 0.5, 0.125, 0.4375, 0.125, 0.4375, 0.125, 0.4375, 0.25, 0.375, 0.25, 0.375, 0.125, 0.4375, 0.375, 0.4375, 0.5, 0.375, 0.5, 0.375, 0.375, 0.4375, 0.625, 0.4375, 0.75, 0.375, 0.75, 0.375, 0.625, 0.4375, 0.875, 0.4062, 1.0, 0.375, 0.875, 0.4062, 0.0, 0.4375, 0.125, 0.375, 0.125, 0.4375, 0.25, 0.4375, 0.375, 0.375, 0.375, 0.375, 0.25, 0.4375, 0.5, 0.4375, 0.625, 0.375, 0.625, 0.375, 0.5, 0.4375, 0.8125, 0.4375, 0.875, 0.375, 0.875, 0.375, 0.8125, 0.375, 0.375, 0.375, 0.5, 0.3125, 0.5, 0.3125, 0.375, 0.375, 0.625, 0.375, 0.75, 0.3125, 0.75, 0.3125, 0.625, 0.375, 0.875, 0.3437, 1.0, 0.3125, 0.875, 0.3437, 0.0, 0.375, 0.125, 0.3125, 0.125, 0.375, 0.25, 0.375, 0.375, 0.3125, 0.375, 0.3125, 0.25, 0.375, 0.5, 0.375, 0.625, 0.3125, 0.625, 0.3125, 0.5, 0.375, 0.8125, 0.375, 0.875, 0.3125, 0.875, 0.3125, 0.8125, 0.375, 0.125, 0.375, 0.25, 0.3125, 0.25, 0.3125, 0.125, 0.2812, 0.0, 0.3125, 0.125, 0.25, 0.125, 0.3125, 0.25, 0.3125, 0.375, 0.25, 0.375, 0.25, 0.25, 0.3125, 0.5, 0.3125, 0.625, 0.25, 0.625, 0.25, 0.5, 0.3125, 0.8125, 0.3125, 0.875, 0.25, 0.875, 0.25, 0.8125, 0.3125, 0.125, 0.3125, 0.25, 0.25, 0.25, 0.25, 0.125, 0.3125, 0.375, 0.3125, 0.5, 0.25, 0.5, 0.25, 0.375, 0.3125, 0.625, 0.3125, 0.75, 0.25, 0.75, 0.25, 0.625, 0.3125, 0.875, 0.2812, 1.0, 0.25, 0.875, 0.25, 0.5, 0.25, 0.625, 0.1875, 0.625, 0.1875, 0.5, 0.25, 0.8125, 0.25, 0.875, 0.1875, 0.875, 0.1875, 0.8125, 0.25, 0.125, 0.25, 0.25, 0.1875, 0.25, 0.1875, 0.125, 0.25, 0.375, 0.25, 0.5, 0.1875, 0.5, 0.1875, 0.375, 0.25, 0.625, 0.25, 0.75, 0.1875, 0.75, 0.1875, 0.625, 0.25, 0.875, 0.2188, 1.0, 0.1875, 0.875, 0.2188, 0.0, 0.25, 0.125, 0.1875, 0.125, 0.25, 0.25, 0.25, 0.375, 0.1875, 0.375, 0.1875, 0.25, 0.1875, 0.125, 0.1875, 0.25, 0.125, 0.25, 0.125, 0.125, 0.1875, 0.375, 0.1875, 0.5, 0.125, 0.5, 0.125, 0.375, 0.1875, 0.625, 0.1875, 0.75, 0.125, 0.75, 0.125, 0.625, 0.1875, 0.875, 0.1563, 1.0, 0.125, 0.875, 0.1563, 0.0, 0.1875, 0.125, 0.125, 0.125, 0.1875, 0.25, 0.1875, 0.375, 0.125, 0.375, 0.125, 0.25, 0.1875, 0.5, 0.1875, 0.625, 0.125, 0.625, 0.125, 0.5, 0.1875, 0.8125, 0.1875, 0.875, 0.125, 0.875, 0.125, 0.8125, 0.125, 0.625, 0.125, 0.75, 0.0625, 0.75, 0.0625, 0.625, 0.125, 0.875, 0.09375, 1.0, 0.0625, 0.875, 0.09375, 0.0, 0.125, 0.125, 0.0625, 0.125, 0.125, 0.25, 0.125, 0.375, 0.0625, 0.375, 0.0625, 0.25, 0.125, 0.5, 0.125, 0.625, 0.0625, 0.625, 0.0625, 0.5, 0.125, 0.8125, 0.125, 0.875, 0.0625, 0.875, 0.0625, 0.8125, 0.125, 0.125, 0.125, 0.25, 0.0625, 0.25, 0.0625, 0.125, 0.125, 0.375, 0.125, 0.5, 0.0625, 0.5, 0.0625, 0.375, 0.03125, 0.0, 0.0625, 0.125, 0.0, 0.125, 0.0625, 0.25, 0.0625, 0.375, 0.0, 0.375, 0.0, 0.25, 0.0625, 0.5, 0.0625, 0.625, 0.0, 0.625, 0.0, 0.5, 0.0625, 0.8125, 0.0625, 0.875, 0.0, 0.875, 0.0, 0.8125, 0.0625, 0.125, 0.0625, 0.25, 0.0, 0.25, 0.0, 0.125, 0.0625, 0.375, 0.0625, 0.5, 0.0, 0.5, 0.0, 0.375, 0.0625, 0.625, 0.0625, 0.75, 0.0, 0.75, 0.0, 0.625, 0.0625, 0.875, 0.03125, 1.0, 0.0, 0.875, 1.0, 0.8125, 1.0, 0.875, 0.9375, 0.875, 0.9375, 0.8125, 1.0, 0.125, 1.0, 0.25, 0.9375, 0.25, 0.9375, 0.125, 1.0, 0.375, 1.0, 0.5, 0.9375, 0.5, 0.9375, 0.375, 1.0, 0.625, 1.0, 0.75, 0.9375, 0.75, 0.9375, 0.625, 1.0, 0.875, 0.9688, 1.0, 0.9375, 0.875, 0.9688, 0.0, 1.0, 0.125, 0.9375, 0.125, 1.0, 0.25, 1.0, 0.375, 0.9375, 0.375, 0.9375, 0.25, 1.0, 0.5, 1.0, 0.625, 0.9375, 0.625, 0.9375, 0.5, 0.9375, 0.125, 0.9375, 0.25, 0.875, 0.25, 0.875, 0.125, 0.9375, 0.375, 0.9375, 0.5, 0.875, 0.5, 0.875, 0.375, 0.9375, 0.625, 0.9375, 0.75, 0.875, 0.75, 0.875, 0.625, 0.9375, 0.875, 0.9062, 1.0, 0.875, 0.875, 0.9062, 0.0, 0.9375, 0.125, 0.875, 0.125, 0.9375, 0.25, 0.9375, 0.375, 0.875, 0.375, 0.875, 0.25, 0.9375, 0.5, 0.9375, 0.625, 0.875, 0.625, 0.875, 0.5, 0.9375, 0.8125, 0.9375, 0.875, 0.875, 0.875, 0.875, 0.8125, 0.875, 0.875, 0.8438, 1.0, 0.8125, 0.875, 0.8438, 0.0, 0.875, 0.125, 0.8125, 0.125, 0.875, 0.25, 0.875, 0.375, 0.8125, 0.375, 0.8125, 0.25, 0.875, 0.5, 0.875, 0.625, 0.8125, 0.625, 0.8125, 0.5, 0.875, 0.8125, 0.875, 0.875, 0.8125, 0.875, 0.8125, 0.8125, 0.875, 0.125, 0.875, 0.25, 0.8125, 0.25, 0.8125, 0.125, 0.875, 0.375, 0.875, 0.5, 0.8125, 0.5, 0.8125, 0.375, 0.875, 0.625, 0.875, 0.75, 0.8125, 0.75, 0.8125, 0.625, 0.8125, 0.25, 0.8125, 0.375, 0.75, 0.375, 0.75, 0.25, 0.8125, 0.5, 0.8125, 0.625, 0.75, 0.625, 0.75, 0.5, 0.8125, 0.8125, 0.8125, 0.875, 0.75, 0.875, 0.75, 0.8125, 0.8125, 0.125, 0.8125, 0.25, 0.75, 0.25, 0.75, 0.125, 0.8125, 0.375, 0.8125, 0.5, 0.75, 0.5, 0.75, 0.375, 0.8125, 0.625, 0.8125, 0.75, 0.75, 0.75, 0.75, 0.625, 0.8125, 0.875, 0.7812, 1.0, 0.75, 0.875, 0.7812, 0.0, 0.8125, 0.125, 0.75, 0.125, 0.8125, 0.75, 0.8125, 0.8125, 0.75, 0.8125, 0.75, 0.75, 0.875, 0.75, 0.875, 0.8125, 0.8125, 0.8125, 0.8125, 0.75, 0.9375, 0.75, 0.9375, 0.8125, 0.875, 0.8125, 0.875, 0.75, 1.0, 0.75, 1.0, 0.8125, 0.9375, 0.8125, 0.9375, 0.75, 0.0625, 0.75, 0.0625, 0.8125, 0.0, 0.8125, 0.0, 0.75, 0.125, 0.75, 0.125, 0.8125, 0.0625, 0.8125, 0.0625, 0.75, 0.1875, 0.75, 0.1875, 0.8125, 0.125, 0.8125, 0.125, 0.75, 0.25, 0.75, 0.25, 0.8125, 0.1875, 0.8125, 0.1875, 0.75, 0.3125, 0.75, 0.3125, 0.8125, 0.25, 0.8125, 0.25, 0.75, 0.375, 0.75, 0.375, 0.8125, 0.3125, 0.8125, 0.3125, 0.75, 0.4375, 0.75, 0.4375, 0.8125, 0.375, 0.8125, 0.375, 0.75, 0.5, 0.75, 0.5, 0.8125, 0.4375, 0.8125, 0.4375, 0.75, 0.5625, 0.75, 0.5625, 0.8125, 0.5, 0.8125, 0.5, 0.75, 0.625, 0.75, 0.625, 0.8125, 0.5625, 0.8125, 0.5625, 0.75, 0.6875, 0.75, 0.6875, 0.8125, 0.625, 0.8125, 0.625, 0.75, 0.75, 0.75, 0.75, 0.8125, 0.6875, 0.8125, 0.6875, 0.75])
me_cylinder.materials.append(mat_light_holder)
me_cylinder.materials.append(mat_bulb)
me_cylinder.use_remesh_fix_poles = True
me_cylinder.use_remesh_preserve_attributes = False
me_cylinder.update()
me_cylinder_001 = bpy.data.meshes.new('Cylinder.001')
me_cylinder_001.from_pydata([(0.0, 0.02635, -1.286), (0.1943, 0.006385, -1.213), (0.1943, -0.006385, -1.213), (0.01858, -0.01863, -1.286), (0.0, -0.02635, -1.286), (-0.1943, 0.006385, -1.213), (0.0, 0.02635, -1.285), (0.02628, 3.142e-10, -1.286), (0.01858, 0.01863, -1.286), (-0.1943, -0.006385, -1.213), (0.0, -0.02635, -1.285), (-0.01858, -0.01863, -1.286), (0.0, 0.04379, -1.286), (0.01858, -0.01863, -1.285), (0.0, -0.04379, -1.286), (0.0, 0.04379, -1.285), (0.02628, 3.142e-10, -1.285), (0.01858, 0.01863, -1.285), (0.198, -0.006385, -1.213), (0.0, -0.04379, -1.285), (0.2007, 0.006385, -1.286), (-0.02628, 3.142e-10, -1.286), (0.198, 0.006385, -1.213), (0.03089, -0.03096, -1.286), (0.2007, -0.006385, -1.286), (-0.01858, 0.01863, -1.286), (0.03089, 0.03096, -1.286), (-0.01858, -0.01863, -1.285), (-0.02628, 3.142e-10, -1.285), (0.03089, -0.03096, -1.285), (0.03089, 0.03096, -1.285), (-0.01858, 0.01863, -1.285), (-0.198, -0.006385, -1.213), (0.04275, -0.006385, -1.286), (0.04275, 0.006385, -1.286), (0.04126, -9.198e-10, -1.286), (0.04275, 0.006385, -1.285), (-0.2007, 0.006385, -1.286), (-0.198, 0.006385, -1.213), (-0.03089, -0.03096, -1.286), (0.04275, -0.006385, -1.285), (0.04126, -9.198e-10, -1.285), (0.2007, 0.006385, -1.285), (0.2007, -0.006385, -1.285), (0.1971, -0.006385, -1.285), (0.1971, 0.006385, -1.285), (0.1971, 0.006385, -1.286), (0.1971, -0.006385, -1.286), (-0.2007, -0.006385, -1.286), (-0.03089, 0.03096, -1.286), (-0.03089, -0.03096, -1.285), (-0.03089, 0.03096, -1.285), (-0.04275, -0.006385, -1.286), (-0.04275, 0.006385, -1.286), (-0.04126, -9.198e-10, -1.286), (-0.04275, 0.006385, -1.285), (0.0, 0.4601, -1.66), (-3.64e-06, 0.1923, -1.205), (0.08977, 0.4513, -1.66), (0.03751, 0.1886, -1.205), (0.1761, 0.4251, -1.66), (0.07358, 0.1777, -1.205), (0.2556, 0.3826, -1.66), (0.1068, 0.1599, -1.205), (0.3254, 0.3254, -1.66), (0.136, 0.136, -1.205), (0.3826, 0.2556, -1.66), (0.1599, 0.1068, -1.205), (0.4251, 0.1761, -1.66), (0.1777, 0.07359, -1.205), (0.4513, 0.08977, -1.66), (0.1886, 0.03751, -1.205), (0.4601, -2.011e-08, -1.66), (0.1923, -9.185e-07, -1.205), (0.4513, -0.08977, -1.66), (0.1886, -0.03752, -1.205), (0.4251, -0.1761, -1.66), (0.1777, -0.07359, -1.205), (0.3826, -0.2556, -1.66), (0.1599, -0.1068, -1.205), (0.3254, -0.3254, -1.66), (0.136, -0.136, -1.205), (0.2556, -0.3826, -1.66), (0.1068, -0.1599, -1.205), (0.1761, -0.4251, -1.66), (0.07358, -0.1777, -1.205), (0.08977, -0.4513, -1.66), (0.03751, -0.1886, -1.205), (-4.023e-08, -0.4601, -1.66), (-3.657e-06, -0.1923, -1.205), (-0.08977, -0.4513, -1.66), (-0.03752, -0.1886, -1.205), (-0.1761, -0.4251, -1.66), (-0.07359, -0.1777, -1.205), (-0.2556, -0.3826, -1.66), (-0.1068, -0.1599, -1.205), (-0.3254, -0.3254, -1.66), (-0.136, -0.136, -1.205), (-0.3826, -0.2556, -1.66), (-0.1599, -0.1068, -1.205), (-0.4251, -0.1761, -1.66), (-0.1777, -0.07359, -1.205), (-0.4513, -0.08977, -1.66), (-0.1886, -0.03752, -1.205), (-0.4601, 5.487e-09, -1.66), (-0.1923, -9.078e-07, -1.205), (-0.4513, 0.08977, -1.66), (-0.1886, 0.03751, -1.205), (-0.4251, 0.1761, -1.66), (-0.1777, 0.07359, -1.205), (-0.3826, 0.2556, -1.66), (-0.1599, 0.1068, -1.205), (-0.3254, 0.3254, -1.66), (-0.136, 0.136, -1.205), (-0.2556, 0.3826, -1.66), (-0.1068, 0.1599, -1.205), (-0.1761, 0.4251, -1.66), (-0.07359, 0.1777, -1.205), (-0.08977, 0.4513, -1.66), (-0.03752, 0.1886, -1.205), (-1.205e-10, 0.4652, -1.66), (0.09075, 0.4562, -1.66), (0.03792, 0.1907, -1.205), (-3.64e-06, 0.1944, -1.205), (0.178, 0.4298, -1.66), (0.07439, 0.1796, -1.205), (0.2584, 0.3868, -1.66), (0.108, 0.1616, -1.205), (0.3289, 0.3289, -1.66), (0.1375, 0.1375, -1.205), (0.3868, 0.2584, -1.66), (0.1616, 0.108, -1.205), (0.4298, 0.178, -1.66), (0.1796, 0.07439, -1.205), (0.4562, 0.09075, -1.66), (0.1907, 0.03793, -1.205), (0.4652, -2.026e-08, -1.66), (0.1944, -9.186e-07, -1.205), (0.4562, -0.09075, -1.66), (0.1907, -0.03793, -1.205), (0.4298, -0.178, -1.66), (0.1796, -0.0744, -1.205), (0.3868, -0.2584, -1.66), (0.1616, -0.108, -1.205), (0.3289, -0.3289, -1.66), (0.1375, -0.1375, -1.205), (0.2584, -0.3868, -1.66), (0.108, -0.1616, -1.205), (0.178, -0.4298, -1.66), (0.07439, -0.1796, -1.205), (0.09075, -0.4562, -1.66), (0.03792, -0.1907, -1.205), (-4.047e-08, -0.4652, -1.66), (-3.657e-06, -0.1944, -1.205), (-0.09075, -0.4562, -1.66), (-0.03793, -0.1907, -1.205), (-0.178, -0.4298, -1.66), (-0.0744, -0.1796, -1.205), (-0.2584, -0.3868, -1.66), (-0.108, -0.1616, -1.205), (-0.3289, -0.3289, -1.66), (-0.1375, -0.1375, -1.205), (-0.3868, -0.2584, -1.66), (-0.1616, -0.108, -1.205), (-0.4298, -0.178, -1.66), (-0.1796, -0.0744, -1.205), (-0.4562, -0.09075, -1.66), (-0.1907, -0.03793, -1.205), (-0.4652, 5.487e-09, -1.66), (-0.1944, -9.078e-07, -1.205), (-0.4562, 0.09075, -1.66), (-0.1907, 0.03793, -1.205), (-0.4298, 0.178, -1.66), (-0.1796, 0.07439, -1.205), (-0.3868, 0.2584, -1.66), (-0.1616, 0.108, -1.205), (-0.3289, 0.3289, -1.66), (-0.1375, 0.1375, -1.205), (-0.2584, 0.3868, -1.66), (-0.108, 0.1616, -1.205), (-0.178, 0.4298, -1.66), (-0.0744, 0.1796, -1.205), (-0.09075, 0.4562, -1.66), (-0.03793, 0.1907, -1.205), (-0.04275, -0.006385, -1.285), (-0.04126, -9.198e-10, -1.285), (-0.2007, 0.006385, -1.285), (-0.2007, -0.006385, -1.285), (-0.1971, -0.006385, -1.285), (-0.1971, 0.006385, -1.285), (-0.1971, 0.006385, -1.286), (-0.1971, -0.006385, -1.286)], [], [(0, 6, 31, 25), (8, 7, 16, 17), (3, 4, 10, 13), (11, 27, 10, 4), (25, 31, 28, 21), (7, 3, 13, 16), (0, 8, 17, 6), (21, 28, 27, 11), (55, 184, 185), (190, 191, 48, 37), (12, 15, 30, 26), (191, 188, 187, 48), (28, 31, 51, 55, 185), (0, 12, 26, 8), (13, 29, 40, 41, 16), (26, 30, 36, 34), (45, 42, 20, 46), (27, 28, 185, 184, 50), (23, 29, 19, 14), (189, 190, 37, 186), (8, 26, 34, 35, 7), (16, 41, 36, 30, 17), (33, 35, 34), (33, 40, 29, 23), (0, 25, 49, 12), (7, 35, 33, 23, 3), (17, 30, 15, 6), (25, 21, 54, 53, 49), (21, 11, 39, 52, 54), (39, 14, 19, 50), (11, 4, 14, 39), (52, 53, 54), (3, 23, 14, 4), (52, 39, 50, 184), (36, 41, 40), (188, 9, 32, 187), (46, 20, 24, 47), (187, 32, 38, 186), (10, 19, 29, 13), (49, 53, 55, 51), (42, 43, 24, 20), (42, 45, 1, 22), (12, 49, 51, 15), (52, 184, 188, 191), (34, 46, 47, 33), (33, 47, 44, 40), (40, 44, 45, 36), (36, 45, 46, 34), (184, 55, 189, 188), (47, 24, 43, 44), (186, 38, 5, 189), (186, 37, 48, 187), (9, 5, 38, 32), (55, 53, 190, 189), (31, 6, 15, 51), (2, 18, 22, 1), (10, 27, 50, 19), (45, 44, 2, 1), (189, 5, 9, 188), (44, 43, 18, 2), (53, 52, 191, 190), (43, 42, 22, 18), (56, 58, 59, 57), (58, 60, 61, 59), (60, 62, 63, 61), (62, 64, 65, 63), (64, 66, 67, 65), (66, 68, 69, 67), (68, 70, 71, 69), (70, 72, 73, 71), (72, 74, 75, 73), (74, 76, 77, 75), (76, 78, 79, 77), (78, 80, 81, 79), (80, 82, 83, 81), (82, 84, 85, 83), (84, 86, 87, 85), (86, 88, 89, 87), (88, 90, 91, 89), (90, 92, 93, 91), (92, 94, 95, 93), (94, 96, 97, 95), (96, 98, 99, 97), (98, 100, 101, 99), (100, 102, 103, 101), (102, 104, 105, 103), (104, 106, 107, 105), (106, 108, 109, 107), (108, 110, 111, 109), (110, 112, 113, 111), (112, 114, 115, 113), (114, 116, 117, 115), (116, 118, 119, 117), (118, 56, 57, 119), (120, 123, 122, 121), (121, 122, 125, 124), (124, 125, 127, 126), (126, 127, 129, 128), (128, 129, 131, 130), (130, 131, 133, 132), (132, 133, 135, 134), (134, 135, 137, 136), (136, 137, 139, 138), (138, 139, 141, 140), (140, 141, 143, 142), (142, 143, 145, 144), (144, 145, 147, 146), (146, 147, 149, 148), (148, 149, 151, 150), (150, 151, 153, 152), (152, 153, 155, 154), (154, 155, 157, 156), (156, 157, 159, 158), (158, 159, 161, 160), (160, 161, 163, 162), (162, 163, 165, 164), (164, 165, 167, 166), (166, 167, 169, 168), (168, 169, 171, 170), (170, 171, 173, 172), (172, 173, 175, 174), (174, 175, 177, 176), (176, 177, 179, 178), (178, 179, 181, 180), (180, 181, 183, 182), (182, 183, 123, 120), (92, 90, 154, 156), (73, 75, 139, 137), (58, 56, 120, 121), (110, 108, 172, 174), (91, 93, 157, 155), (57, 59, 122, 123), (109, 111, 175, 173), (76, 74, 138, 140), (94, 92, 156, 158), (75, 77, 141, 139), (112, 110, 174, 176), (93, 95, 159, 157), (60, 58, 121, 124), (111, 113, 177, 175), (78, 76, 140, 142), (59, 61, 125, 122), (96, 94, 158, 160), (77, 79, 143, 141), (114, 112, 176, 178), (95, 97, 161, 159), (62, 60, 124, 126), (113, 115, 179, 177), (80, 78, 142, 144), (61, 63, 127, 125), (98, 96, 160, 162), (79, 81, 145, 143), (116, 114, 178, 180), (97, 99, 163, 161), (64, 62, 126, 128), (115, 117, 181, 179), (82, 80, 144, 146), (63, 65, 129, 127), (100, 98, 162, 164), (81, 83, 147, 145), (118, 116, 180, 182), (99, 101, 165, 163), (66, 64, 128, 130), (117, 119, 183, 181), (84, 82, 146, 148), (65, 67, 131, 129), (102, 100, 164, 166), (83, 85, 149, 147), (56, 118, 182, 120), (101, 103, 167, 165), (68, 66, 130, 132), (119, 57, 123, 183), (86, 84, 148, 150), (67, 69, 133, 131), (104, 102, 166, 168), (85, 87, 151, 149), (103, 105, 169, 167), (70, 68, 132, 134), (88, 86, 150, 152), (69, 71, 135, 133), (106, 104, 168, 170), (87, 89, 153, 151), (105, 107, 171, 169), (72, 70, 134, 136), (90, 88, 152, 154), (71, 73, 137, 135), (108, 106, 170, 172), (89, 91, 155, 153), (107, 109, 173, 171), (74, 72, 136, 138)])
me_cylinder_001.polygons.foreach_set('use_smooth', [True] * 190)
me_cylinder_001.polygons.foreach_set('material_index', [0, 0, 0, 0, 0, 0, 0, 0, 0, 0, 0, 0, 0, 0, 0, 0, 0, 0, 0, 0, 0, 0, 0, 0, 0, 0, 0, 0, 0, 0, 0, 0, 0, 0, 0, 0, 0, 0, 0, 0, 0, 0, 0, 0, 0, 0, 0, 0, 0, 0, 0, 0, 0, 0, 0, 0, 0, 0, 0, 0, 0, 0, 1, 1, 1, 1, 1, 1, 1, 1, 1, 1, 1, 1, 1, 1, 1, 1, 1, 1, 1, 1, 1, 1, 1, 1, 1, 1, 1, 1, 1, 1, 1, 1, 1, 1, 1, 1, 1, 1, 1, 1, 1, 1, 1, 1, 1, 1, 1, 1, 1, 1, 1, 1, 1, 1, 1, 1, 1, 1, 1, 1, 1, 1, 1, 1, 1, 1, 1, 1, 1, 1, 1, 1, 1, 1, 1, 1, 1, 1, 1, 1, 1, 1, 1, 1, 1, 1, 1, 1, 1, 1, 1, 1, 1, 1, 1, 1, 1, 1, 1, 1, 1, 1, 1, 1, 1, 1, 1, 1, 1, 1, 1, 1, 1, 1, 1, 1, 1, 1, 1, 1, 1, 1, 1, 1, 1, 1, 1, 1])
_uv = me_cylinder_001.uv_layers.new(name='UVMap')
_uv.uv.foreach_set('vector', [0.0, 0.0, 0.0, 0.0, 0.0, 0.0, 0.0, 0.0, 0.0, 0.0, 0.0, 0.0, 0.0, 0.0, 0.0, 0.0, 0.0, 0.0, 0.0, 0.0, 0.0, 0.0, 0.0, 0.0, 0.0, 0.0, 0.0, 0.0, 0.0, 0.0, 0.0, 0.0, 0.0, 0.0, 0.0, 0.0, 0.0, 0.0, 0.0, 0.0, 0.0, 0.0, 0.0, 0.0, 0.0, 0.0, 0.0, 0.0, 0.0, 0.0, 0.0, 0.0, 0.0, 0.0, 0.0, 0.0, 0.0, 0.0, 0.0, 0.0, 0.0, 0.0, 0.0, 0.0, 0.0, 0.0, 0.0, 0.0, 0.0, 0.0, 0.0, 0.0, 0.0, 0.0, 0.0, 0.0, 0.0, 0.0, 0.0, 0.0, 0.0, 0.0, 0.0, 0.0, 0.0, 0.0, 0.0, 0.0, 0.0, 0.0, 0.0, 0.0, 0.0, 0.0, 0.0, 0.0, 0.0, 0.0, 0.0, 0.0, 0.0, 0.0, 0.0, 0.0, 0.0, 0.0, 0.0, 0.0, 0.0, 0.0, 0.0, 0.0, 0.0, 0.0, 0.0, 0.0, 0.0, 0.0, 0.0, 0.0, 0.0, 0.0, 0.0, 0.0, 0.0, 0.0, 0.0, 0.0, 0.0, 0.0, 0.0, 0.0, 0.0, 0.0, 0.0, 0.0, 0.0, 0.0, 0.0, 0.0, 0.0, 0.0, 0.0, 0.0, 0.0, 0.0, 0.0, 0.0, 0.0, 0.0, 0.0, 0.0, 0.0, 0.0, 0.0, 0.0, 0.0, 0.0, 0.0, 0.0, 0.0, 0.0, 0.0, 0.0, 0.0, 0.0, 0.0, 0.0, 0.0, 0.0, 0.0, 0.0, 0.0, 0.0, 0.0, 0.0, 0.0, 0.0, 0.0, 0.0, 0.0, 0.0, 0.0, 0.0, 0.0, 0.0, 0.0, 0.0, 0.0, 0.0, 0.0, 0.0, 0.0, 0.0, 0.0, 0.0, 0.0, 0.0, 0.0, 0.0, 0.0, 0.0, 0.0, 0.0, 0.0, 0.0, 0.0, 0.0, 0.0, 0.0, 0.0, 0.0, 0.0, 0.0, 0.0, 0.0, 0.0, 0.0, 0.0, 0.0, 0.0, 0.0, 0.0, 0.0, 0.0, 0.0, 0.0, 0.0, 0.0, 0.0, 0.0, 0.0, 0.0, 0.0, 0.0, 0.0, 0.0, 0.0, 0.0, 0.0, 0.0, 0.0, 0.0, 0.0, 0.0, 0.0, 0.0, 0.0, 0.0, 0.0, 0.0, 0.0, 0.0, 0.0, 0.0, 0.0, 0.0, 0.0, 0.0, 0.0, 0.0, 0.0, 0.0, 0.0, 0.0, 0.0, 0.0, 0.0, 0.0, 0.0, 0.0, 0.0, 0.0, 0.0, 0.0, 0.0, 0.0, 0.0, 0.0, 0.0, 0.0, 0.0, 0.0, 0.0, 0.0, 0.0, 0.0, 0.0, 0.0, 0.0, 0.0, 0.0, 0.0, 0.0, 0.0, 0.0, 0.0, 0.0, 0.0, 0.0, 0.0, 0.0, 0.0, 0.0, 0.0, 0.0, 0.0, 0.0, 0.0, 0.0, 0.0, 0.0, 0.0, 0.0, 0.0, 0.0, 0.0, 0.0, 0.0, 0.0, 0.0, 0.0, 0.0, 0.0, 0.0, 0.0, 0.0, 0.0, 0.0, 0.0, 0.0, 0.0, 0.0, 0.0, 0.0, 0.0, 0.0, 0.0, 0.0, 0.0, 0.0, 0.0, 0.0, 0.0, 0.0, 0.0, 0.0, 0.0, 0.0, 0.0, 0.0, 0.0, 0.0, 0.0, 0.0, 0.0, 0.0, 0.0, 0.0, 0.0, 0.0, 0.0, 0.0, 0.0, 0.0, 0.0, 0.0, 0.0, 0.0, 0.0, 0.0, 0.0, 0.0, 0.0, 0.0, 0.0, 0.0, 0.0, 0.0, 0.0, 0.0, 0.0, 0.0, 0.0, 0.0, 0.0, 0.0, 0.0, 0.0, 0.0, 0.0, 0.0, 0.0, 0.0, 0.0, 0.0, 0.0, 0.0, 0.0, 0.0, 0.0, 0.0, 0.0, 0.0, 0.0, 0.0, 0.0, 0.0, 0.0, 0.0, 0.0, 0.0, 0.0, 0.0, 0.0, 0.0, 0.0, 0.0, 0.0, 0.0, 0.0, 0.0, 0.0, 0.0, 0.0, 0.0, 0.0, 0.0, 0.0, 0.0, 0.0, 0.0, 0.0, 0.0, 0.0, 0.0, 0.0, 0.0, 0.0, 0.0, 0.0, 0.0, 0.0, 0.0, 0.0, 0.0, 0.0, 0.0, 0.0, 0.0, 0.0, 0.0, 0.0, 0.0, 0.0, 0.0, 0.0, 0.0, 0.0, 0.0, 0.0, 0.0, 0.0, 0.0, 0.0, 0.0, 0.0, 0.0, 0.0, 0.0, 0.0, 0.0, 0.0, 0.0, 0.0, 0.0, 0.0, 0.0, 0.0, 0.0, 0.0, 0.0, 0.0, 0.0, 0.0, 0.0, 0.0, 0.0, 0.0, 0.0, 0.0, 0.0, 0.0, 0.0, 0.0, 0.0, 0.0, 0.0, 0.0, 0.0, 0.0, 0.0, 0.0, 0.0, 1.0, 0.5, 0.9688, 0.5, 0.9688, 1.0, 1.0, 1.0, 0.9688, 0.5, 0.9375, 0.5, 0.9375, 1.0, 0.9688, 1.0, 0.9375, 0.5, 0.9062, 0.5, 0.9062, 1.0, 0.9375, 1.0, 0.9062, 0.5, 0.875, 0.5, 0.875, 1.0, 0.9062, 1.0, 0.875, 0.5, 0.8438, 0.5, 0.8438, 1.0, 0.875, 1.0, 0.8438, 0.5, 0.8125, 0.5, 0.8125, 1.0, 0.8438, 1.0, 0.8125, 0.5, 0.7812, 0.5, 0.7812, 1.0, 0.8125, 1.0, 0.7812, 0.5, 0.75, 0.5, 0.75, 1.0, 0.7812, 1.0, 0.75, 0.5, 0.7188, 0.5, 0.7188, 1.0, 0.75, 1.0, 0.7188, 0.5, 0.6875, 0.5, 0.6875, 1.0, 0.7188, 1.0, 0.6875, 0.5, 0.6562, 0.5, 0.6562, 1.0, 0.6875, 1.0, 0.6562, 0.5, 0.625, 0.5, 0.625, 1.0, 0.6562, 1.0, 0.625, 0.5, 0.5938, 0.5, 0.5938, 1.0, 0.625, 1.0, 0.5938, 0.5, 0.5625, 0.5, 0.5625, 1.0, 0.5938, 1.0, 0.5625, 0.5, 0.5312, 0.5, 0.5312, 1.0, 0.5625, 1.0, 0.5312, 0.5, 0.5, 0.5, 0.5, 1.0, 0.5312, 1.0, 0.5, 0.5, 0.4688, 0.5, 0.4688, 1.0, 0.5, 1.0, 0.4688, 0.5, 0.4375, 0.5, 0.4375, 1.0, 0.4688, 1.0, 0.4375, 0.5, 0.4062, 0.5, 0.4062, 1.0, 0.4375, 1.0, 0.4062, 0.5, 0.375, 0.5, 0.375, 1.0, 0.4062, 1.0, 0.375, 0.5, 0.3438, 0.5, 0.3438, 1.0, 0.375, 1.0, 0.3438, 0.5, 0.3125, 0.5, 0.3125, 1.0, 0.3438, 1.0, 0.3125, 0.5, 0.2812, 0.5, 0.2812, 1.0, 0.3125, 1.0, 0.2812, 0.5, 0.25, 0.5, 0.25, 1.0, 0.2812, 1.0, 0.25, 0.5, 0.2188, 0.5, 0.2188, 1.0, 0.25, 1.0, 0.2188, 0.5, 0.1875, 0.5, 0.1875, 1.0, 0.2188, 1.0, 0.1875, 0.5, 0.1562, 0.5, 0.1562, 1.0, 0.1875, 1.0, 0.1562, 0.5, 0.125, 0.5, 0.125, 1.0, 0.1562, 1.0, 0.125, 0.5, 0.09375, 0.5, 0.09375, 1.0, 0.125, 1.0, 0.09375, 0.5, 0.0625, 0.5, 0.0625, 1.0, 0.09375, 1.0, 0.0625, 0.5, 0.03125, 0.5, 0.03125, 1.0, 0.0625, 1.0, 0.03125, 0.5, 0.0, 0.5, 0.0, 1.0, 0.03125, 1.0, 1.0, 0.5, 1.0, 1.0, 0.9688, 1.0, 0.9688, 0.5, 0.9688, 0.5, 0.9688, 1.0, 0.9375, 1.0, 0.9375, 0.5, 0.9375, 0.5, 0.9375, 1.0, 0.9062, 1.0, 0.9062, 0.5, 0.9062, 0.5, 0.9062, 1.0, 0.875, 1.0, 0.875, 0.5, 0.875, 0.5, 0.875, 1.0, 0.8438, 1.0, 0.8438, 0.5, 0.8438, 0.5, 0.8438, 1.0, 0.8125, 1.0, 0.8125, 0.5, 0.8125, 0.5, 0.8125, 1.0, 0.7812, 1.0, 0.7812, 0.5, 0.7812, 0.5, 0.7812, 1.0, 0.75, 1.0, 0.75, 0.5, 0.75, 0.5, 0.75, 1.0, 0.7188, 1.0, 0.7188, 0.5, 0.7188, 0.5, 0.7188, 1.0, 0.6875, 1.0, 0.6875, 0.5, 0.6875, 0.5, 0.6875, 1.0, 0.6562, 1.0, 0.6562, 0.5, 0.6562, 0.5, 0.6562, 1.0, 0.625, 1.0, 0.625, 0.5, 0.625, 0.5, 0.625, 1.0, 0.5938, 1.0, 0.5938, 0.5, 0.5938, 0.5, 0.5938, 1.0, 0.5625, 1.0, 0.5625, 0.5, 0.5625, 0.5, 0.5625, 1.0, 0.5312, 1.0, 0.5312, 0.5, 0.5312, 0.5, 0.5312, 1.0, 0.5, 1.0, 0.5, 0.5, 0.5, 0.5, 0.5, 1.0, 0.4688, 1.0, 0.4688, 0.5, 0.4688, 0.5, 0.4688, 1.0, 0.4375, 1.0, 0.4375, 0.5, 0.4375, 0.5, 0.4375, 1.0, 0.4062, 1.0, 0.4062, 0.5, 0.4062, 0.5, 0.4062, 1.0, 0.375, 1.0, 0.375, 0.5, 0.375, 0.5, 0.375, 1.0, 0.3438, 1.0, 0.3438, 0.5, 0.3438, 0.5, 0.3438, 1.0, 0.3125, 1.0, 0.3125, 0.5, 0.3125, 0.5, 0.3125, 1.0, 0.2812, 1.0, 0.2812, 0.5, 0.2812, 0.5, 0.2812, 1.0, 0.25, 1.0, 0.25, 0.5, 0.25, 0.5, 0.25, 1.0, 0.2188, 1.0, 0.2188, 0.5, 0.2188, 0.5, 0.2188, 1.0, 0.1875, 1.0, 0.1875, 0.5, 0.1875, 0.5, 0.1875, 1.0, 0.1562, 1.0, 0.1562, 0.5, 0.1562, 0.5, 0.1562, 1.0, 0.125, 1.0, 0.125, 0.5, 0.125, 0.5, 0.125, 1.0, 0.09375, 1.0, 0.09375, 0.5, 0.09375, 0.5, 0.09375, 1.0, 0.0625, 1.0, 0.0625, 0.5, 0.0625, 0.5, 0.0625, 1.0, 0.03125, 1.0, 0.03125, 0.5, 0.03125, 0.5, 0.03125, 1.0, 0.0, 1.0, 0.0, 0.5, 0.4375, 0.5, 0.4688, 0.5, 0.4688, 0.5, 0.4375, 0.5, 0.75, 1.0, 0.7188, 1.0, 0.7188, 1.0, 0.75, 1.0, 0.9688, 0.5, 1.0, 0.5, 1.0, 0.5, 0.9688, 0.5, 0.1562, 0.5, 0.1875, 0.5, 0.1875, 0.5, 0.1562, 0.5, 0.4688, 1.0, 0.4375, 1.0, 0.4375, 1.0, 0.4688, 1.0, 1.0, 1.0, 0.9688, 1.0, 0.9688, 1.0, 1.0, 1.0, 0.1875, 1.0, 0.1562, 1.0, 0.1562, 1.0, 0.1875, 1.0, 0.6875, 0.5, 0.7188, 0.5, 0.7188, 0.5, 0.6875, 0.5, 0.4062, 0.5, 0.4375, 0.5, 0.4375, 0.5, 0.4062, 0.5, 0.7188, 1.0, 0.6875, 1.0, 0.6875, 1.0, 0.7188, 1.0, 0.125, 0.5, 0.1562, 0.5, 0.1562, 0.5, 0.125, 0.5, 0.4375, 1.0, 0.4062, 1.0, 0.4062, 1.0, 0.4375, 1.0, 0.9375, 0.5, 0.9688, 0.5, 0.9688, 0.5, 0.9375, 0.5, 0.1562, 1.0, 0.125, 1.0, 0.125, 1.0, 0.1562, 1.0, 0.6562, 0.5, 0.6875, 0.5, 0.6875, 0.5, 0.6562, 0.5, 0.9688, 1.0, 0.9375, 1.0, 0.9375, 1.0, 0.9688, 1.0, 0.375, 0.5, 0.4062, 0.5, 0.4062, 0.5, 0.375, 0.5, 0.6875, 1.0, 0.6562, 1.0, 0.6562, 1.0, 0.6875, 1.0, 0.09375, 0.5, 0.125, 0.5, 0.125, 0.5, 0.09375, 0.5, 0.4062, 1.0, 0.375, 1.0, 0.375, 1.0, 0.4062, 1.0, 0.9062, 0.5, 0.9375, 0.5, 0.9375, 0.5, 0.9062, 0.5, 0.125, 1.0, 0.09375, 1.0, 0.09375, 1.0, 0.125, 1.0, 0.625, 0.5, 0.6562, 0.5, 0.6562, 0.5, 0.625, 0.5, 0.9375, 1.0, 0.9062, 1.0, 0.9062, 1.0, 0.9375, 1.0, 0.3438, 0.5, 0.375, 0.5, 0.375, 0.5, 0.3438, 0.5, 0.6562, 1.0, 0.625, 1.0, 0.625, 1.0, 0.6562, 1.0, 0.0625, 0.5, 0.09375, 0.5, 0.09375, 0.5, 0.0625, 0.5, 0.375, 1.0, 0.3438, 1.0, 0.3438, 1.0, 0.375, 1.0, 0.875, 0.5, 0.9062, 0.5, 0.9062, 0.5, 0.875, 0.5, 0.09375, 1.0, 0.0625, 1.0, 0.0625, 1.0, 0.09375, 1.0, 0.5938, 0.5, 0.625, 0.5, 0.625, 0.5, 0.5938, 0.5, 0.9062, 1.0, 0.875, 1.0, 0.875, 1.0, 0.9062, 1.0, 0.3125, 0.5, 0.3438, 0.5, 0.3438, 0.5, 0.3125, 0.5, 0.625, 1.0, 0.5938, 1.0, 0.5938, 1.0, 0.625, 1.0, 0.03125, 0.5, 0.0625, 0.5, 0.0625, 0.5, 0.03125, 0.5, 0.3438, 1.0, 0.3125, 1.0, 0.3125, 1.0, 0.3438, 1.0, 0.8438, 0.5, 0.875, 0.5, 0.875, 0.5, 0.8438, 0.5, 0.0625, 1.0, 0.03125, 1.0, 0.03125, 1.0, 0.0625, 1.0, 0.5625, 0.5, 0.5938, 0.5, 0.5938, 0.5, 0.5625, 0.5, 0.875, 1.0, 0.8438, 1.0, 0.8438, 1.0, 0.875, 1.0, 0.2812, 0.5, 0.3125, 0.5, 0.3125, 0.5, 0.2812, 0.5, 0.5938, 1.0, 0.5625, 1.0, 0.5625, 1.0, 0.5938, 1.0, 0.0, 0.5, 0.03125, 0.5, 0.03125, 0.5, 0.0, 0.5, 0.3125, 1.0, 0.2812, 1.0, 0.2812, 1.0, 0.3125, 1.0, 0.8125, 0.5, 0.8438, 0.5, 0.8438, 0.5, 0.8125, 0.5, 0.03125, 1.0, 0.0, 1.0, 0.0, 1.0, 0.03125, 1.0, 0.5312, 0.5, 0.5625, 0.5, 0.5625, 0.5, 0.5312, 0.5, 0.8438, 1.0, 0.8125, 1.0, 0.8125, 1.0, 0.8438, 1.0, 0.25, 0.5, 0.2812, 0.5, 0.2812, 0.5, 0.25, 0.5, 0.5625, 1.0, 0.5312, 1.0, 0.5312, 1.0, 0.5625, 1.0, 0.2812, 1.0, 0.25, 1.0, 0.25, 1.0, 0.2812, 1.0, 0.7812, 0.5, 0.8125, 0.5, 0.8125, 0.5, 0.7812, 0.5, 0.5, 0.5, 0.5312, 0.5, 0.5312, 0.5, 0.5, 0.5, 0.8125, 1.0, 0.7812, 1.0, 0.7812, 1.0, 0.8125, 1.0, 0.2188, 0.5, 0.25, 0.5, 0.25, 0.5, 0.2188, 0.5, 0.5312, 1.0, 0.5, 1.0, 0.5, 1.0, 0.5312, 1.0, 0.25, 1.0, 0.2188, 1.0, 0.2188, 1.0, 0.25, 1.0, 0.75, 0.5, 0.7812, 0.5, 0.7812, 0.5, 0.75, 0.5, 0.4688, 0.5, 0.5, 0.5, 0.5, 0.5, 0.4688, 0.5, 0.7812, 1.0, 0.75, 1.0, 0.75, 1.0, 0.7812, 1.0, 0.1875, 0.5, 0.2188, 0.5, 0.2188, 0.5, 0.1875, 0.5, 0.5, 1.0, 0.4688, 1.0, 0.4688, 1.0, 0.5, 1.0, 0.2188, 1.0, 0.1875, 1.0, 0.1875, 1.0, 0.2188, 1.0, 0.7188, 0.5, 0.75, 0.5, 0.75, 0.5, 0.7188, 0.5])
me_cylinder_001.materials.append(mat_shiny_metal)
me_cylinder_001.materials.append(mat_lamp_shade)
me_cylinder_001.use_remesh_fix_poles = True
me_cylinder_001.use_remesh_preserve_attributes = False
me_cylinder_001.update()

# ---- objects
ob_bulb_holder = bpy.data.objects.new('Bulb_Holder', me_cylinder)
ob_lamp_shade = bpy.data.objects.new('Lamp_Shade', me_cylinder_001)

# ---- transforms, parenting, visibility, modifiers, constraints
ob_bulb_holder.location = (0.0, 0.0, 0.0)
_m = ob_bulb_holder.modifiers.new('Auto Smooth', 'NODES')
_m.node_group = ng_auto_smooth
_gi = [s.identifier for s in ng_auto_smooth.interface.items_tree if s.item_type == 'SOCKET' and s.in_out == 'INPUT']
_m[_gi[1]] = 3.142  # Angle
ob_lamp_shade.parent = ob_bulb_holder
ob_lamp_shade.matrix_parent_inverse = Matrix(((1.0, -0.0, 0.0, 8.798), (-0.0, 1.0, -0.0, -2.8), (0.0, 0.0, 1.0, -10.37), (-0.0, 0.0, -0.0, 1.0)))
ob_lamp_shade.location = (-8.798, 2.8, 10.37)
_m = ob_lamp_shade.modifiers.new('Auto Smooth', 'NODES')
_m.node_group = ng_auto_smooth
_gi = [s.identifier for s in ng_auto_smooth.interface.items_tree if s.item_type == 'SOCKET' and s.in_out == 'INPUT']
_m[_gi[1]] = 1.223  # Angle

# ---- collection membership
col_basic_light.objects.link(ob_bulb_holder)
col_basic_light.objects.link(ob_lamp_shade)

# ---- scene / render settings (as saved in the file)
scene.frame_start = 1; scene.frame_end = 250; scene.frame_set(1)
scene.render.engine = 'BLENDER_EEVEE_NEXT'
scene.cycles.use_denoising = False
scene.cycles.samples = 128
scene.cycles.sampling_pattern = 'TABULATED_SOBOL'
scene.cycles.use_adaptive_sampling = False
scene.cycles.use_light_tree = False
scene.view_settings.view_transform = 'Filmic'
bpy.context.view_layer.update()

# ---- added for rendering (the .blend has no active camera and no usable light): camera, sun
cam_auto = bpy.data.cameras.new('AutoCamera')
cam_auto.lens = 50.0
cam_auto.sensor_width = 36.0
cam_auto.clip_end = 1000.0
ob_auto_camera = bpy.data.objects.new('AutoCamera', cam_auto)
scene.collection.objects.link(ob_auto_camera)
ob_auto_camera.location = (2.00613, -2.40735, 0.80623)
ob_auto_camera.rotation_euler = (1.09748, -7.21219e-08, 0.694738)
scene.camera = ob_auto_camera
light_auto_sun = bpy.data.lights.new('AutoSun', 'SUN')
light_auto_sun.energy = 3.0
light_auto_sun.angle = 0.0523599
ob_auto_sun = bpy.data.objects.new('AutoSun', light_auto_sun)
scene.collection.objects.link(ob_auto_sun)
ob_auto_sun.rotation_euler = (0.872665, 0.174533, 0.523599)
bpy.context.view_layer.update()
